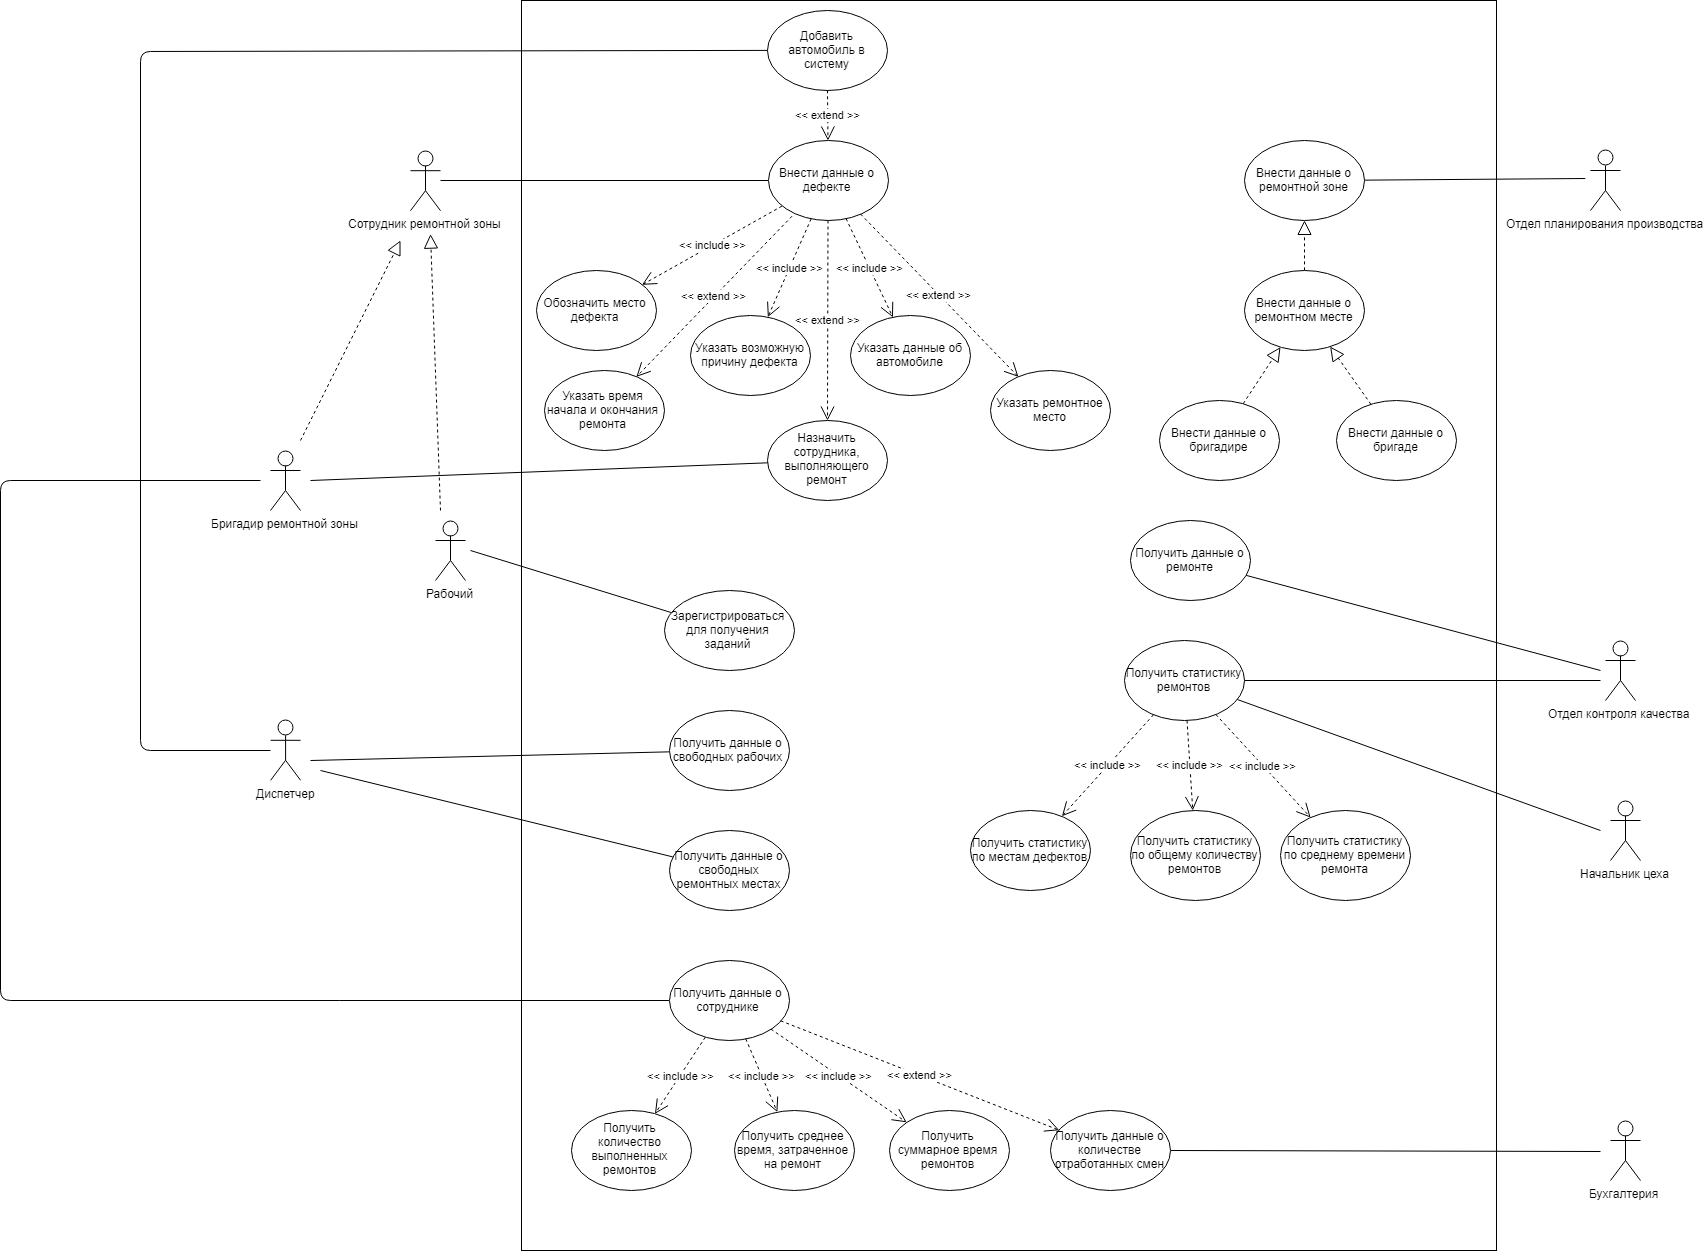

The diagram above was exported from draw.io. Its source (the exported page's mxGraphModel, read from the mxfile embedded in the PNG):
<mxGraphModel dx="2015" dy="627" grid="1" gridSize="10" guides="1" tooltips="1" connect="1" arrows="1" fold="1" page="1" pageScale="1" pageWidth="827" pageHeight="1169" math="0" shadow="0">
  <root>
    <mxCell id="0" />
    <mxCell id="1" parent="0" />
    <mxCell id="ssRQa3gJILStpjGBKg-l-18" value="" style="rounded=0;whiteSpace=wrap;html=1;" vertex="1" parent="1">
      <mxGeometry x="281" y="30" width="975" height="1250" as="geometry" />
    </mxCell>
    <mxCell id="ssRQa3gJILStpjGBKg-l-1" value="Отдел планирования производства" style="shape=umlActor;verticalLabelPosition=bottom;labelBackgroundColor=#ffffff;verticalAlign=top;html=1;outlineConnect=0;" vertex="1" parent="1">
      <mxGeometry x="1350" y="180" width="30" height="60" as="geometry" />
    </mxCell>
    <mxCell id="ssRQa3gJILStpjGBKg-l-3" value="Внести данные о ремонтной зоне" style="ellipse;whiteSpace=wrap;html=1;" vertex="1" parent="1">
      <mxGeometry x="1004" y="169.9000244140625" width="120" height="80" as="geometry" />
    </mxCell>
    <mxCell id="ssRQa3gJILStpjGBKg-l-4" value="" style="endArrow=none;html=1;" edge="1" parent="1" target="ssRQa3gJILStpjGBKg-l-3">
      <mxGeometry width="50" height="50" relative="1" as="geometry">
        <mxPoint x="1344.800048828125" y="208" as="sourcePoint" />
        <mxPoint x="70" y="190" as="targetPoint" />
        <Array as="points" />
      </mxGeometry>
    </mxCell>
    <mxCell id="ssRQa3gJILStpjGBKg-l-5" value="Внести данные о бригадире" style="ellipse;whiteSpace=wrap;html=1;" vertex="1" parent="1">
      <mxGeometry x="919" y="429.9000244140625" width="120" height="80" as="geometry" />
    </mxCell>
    <mxCell id="ssRQa3gJILStpjGBKg-l-6" value="Внести данные о ремонтном месте" style="ellipse;whiteSpace=wrap;html=1;" vertex="1" parent="1">
      <mxGeometry x="1004" y="299.9000244140625" width="120" height="80" as="geometry" />
    </mxCell>
    <mxCell id="ssRQa3gJILStpjGBKg-l-8" value="" style="endArrow=block;dashed=1;endFill=0;endSize=12;html=1;" edge="1" parent="1" source="ssRQa3gJILStpjGBKg-l-6" target="ssRQa3gJILStpjGBKg-l-3">
      <mxGeometry width="160" relative="1" as="geometry">
        <mxPoint x="636" y="509.9000244140625" as="sourcePoint" />
        <mxPoint x="796" y="509.9000244140625" as="targetPoint" />
      </mxGeometry>
    </mxCell>
    <mxCell id="ssRQa3gJILStpjGBKg-l-9" value="" style="endArrow=block;dashed=1;endFill=0;endSize=12;html=1;" edge="1" parent="1" source="ssRQa3gJILStpjGBKg-l-5" target="ssRQa3gJILStpjGBKg-l-6">
      <mxGeometry width="160" relative="1" as="geometry">
        <mxPoint x="636" y="529.9000244140625" as="sourcePoint" />
        <mxPoint x="796" y="529.9000244140625" as="targetPoint" />
      </mxGeometry>
    </mxCell>
    <mxCell id="ssRQa3gJILStpjGBKg-l-10" value="Внести данные о бригаде" style="ellipse;whiteSpace=wrap;html=1;" vertex="1" parent="1">
      <mxGeometry x="1096" y="429.9000244140625" width="120" height="80" as="geometry" />
    </mxCell>
    <mxCell id="ssRQa3gJILStpjGBKg-l-11" value="" style="endArrow=block;dashed=1;endFill=0;endSize=12;html=1;" edge="1" parent="1" source="ssRQa3gJILStpjGBKg-l-10" target="ssRQa3gJILStpjGBKg-l-6">
      <mxGeometry width="160" relative="1" as="geometry">
        <mxPoint x="636" y="529.9000244140625" as="sourcePoint" />
        <mxPoint x="796" y="529.9000244140625" as="targetPoint" />
      </mxGeometry>
    </mxCell>
    <mxCell id="ssRQa3gJILStpjGBKg-l-15" value="Сотрудник ремонтной зоны" style="shape=umlActor;verticalLabelPosition=bottom;labelBackgroundColor=#ffffff;verticalAlign=top;html=1;outlineConnect=0;" vertex="1" parent="1">
      <mxGeometry x="170" y="180.199951171875" width="30" height="60" as="geometry" />
    </mxCell>
    <mxCell id="ssRQa3gJILStpjGBKg-l-19" value="Внести данные о дефекте" style="ellipse;whiteSpace=wrap;html=1;" vertex="1" parent="1">
      <mxGeometry x="527.5" y="170" width="120" height="80" as="geometry" />
    </mxCell>
    <mxCell id="ssRQa3gJILStpjGBKg-l-20" value="" style="endArrow=none;html=1;" edge="1" parent="1" target="ssRQa3gJILStpjGBKg-l-19">
      <mxGeometry width="50" height="50" relative="1" as="geometry">
        <mxPoint x="200" y="210" as="sourcePoint" />
        <mxPoint x="125" y="1300" as="targetPoint" />
      </mxGeometry>
    </mxCell>
    <mxCell id="ssRQa3gJILStpjGBKg-l-21" value="Обозначить место дефекта" style="ellipse;whiteSpace=wrap;html=1;" vertex="1" parent="1">
      <mxGeometry x="295.5" y="300" width="120" height="80" as="geometry" />
    </mxCell>
    <mxCell id="ssRQa3gJILStpjGBKg-l-22" value="&amp;lt;&amp;lt; include &amp;gt;&amp;gt;" style="endArrow=open;endSize=12;dashed=1;html=1;" edge="1" parent="1" source="ssRQa3gJILStpjGBKg-l-19" target="ssRQa3gJILStpjGBKg-l-21">
      <mxGeometry width="160" relative="1" as="geometry">
        <mxPoint x="80.5" y="670" as="sourcePoint" />
        <mxPoint x="240.5" y="670" as="targetPoint" />
      </mxGeometry>
    </mxCell>
    <mxCell id="ssRQa3gJILStpjGBKg-l-23" value="Указать возможную причину дефекта" style="ellipse;whiteSpace=wrap;html=1;" vertex="1" parent="1">
      <mxGeometry x="450.5" y="345" width="120" height="80" as="geometry" />
    </mxCell>
    <mxCell id="ssRQa3gJILStpjGBKg-l-24" value="&amp;lt;&amp;lt; include &amp;gt;&amp;gt;" style="endArrow=open;endSize=12;dashed=1;html=1;" edge="1" parent="1" source="ssRQa3gJILStpjGBKg-l-19" target="ssRQa3gJILStpjGBKg-l-23">
      <mxGeometry width="160" relative="1" as="geometry">
        <mxPoint x="453.974240772214" y="254.0334900754508" as="sourcePoint" />
        <mxPoint x="396.94584553985646" y="315.9336673318221" as="targetPoint" />
      </mxGeometry>
    </mxCell>
    <mxCell id="ssRQa3gJILStpjGBKg-l-25" value="&amp;lt;&amp;lt; include &amp;gt;&amp;gt;" style="endArrow=open;endSize=12;dashed=1;html=1;" edge="1" parent="1" source="ssRQa3gJILStpjGBKg-l-19" target="ssRQa3gJILStpjGBKg-l-26">
      <mxGeometry width="160" relative="1" as="geometry">
        <mxPoint x="67.47424077221399" y="390.0334900754508" as="sourcePoint" />
        <mxPoint x="10.445845539856464" y="451.9336673318221" as="targetPoint" />
      </mxGeometry>
    </mxCell>
    <mxCell id="ssRQa3gJILStpjGBKg-l-26" value="Указать данные об автомобиле" style="ellipse;whiteSpace=wrap;html=1;" vertex="1" parent="1">
      <mxGeometry x="610.5" y="345" width="120" height="80" as="geometry" />
    </mxCell>
    <mxCell id="ssRQa3gJILStpjGBKg-l-30" value="Указать время начала и окончания ремонта" style="ellipse;whiteSpace=wrap;html=1;" vertex="1" parent="1">
      <mxGeometry x="303.5" y="400" width="120" height="80" as="geometry" />
    </mxCell>
    <mxCell id="ssRQa3gJILStpjGBKg-l-31" value="&amp;lt;&amp;lt; extend &amp;gt;&amp;gt;" style="endArrow=open;endSize=12;dashed=1;html=1;" edge="1" parent="1" target="ssRQa3gJILStpjGBKg-l-30">
      <mxGeometry width="160" relative="1" as="geometry">
        <mxPoint x="551.5285074124458" y="245.70449047906231" as="sourcePoint" />
        <mxPoint x="411.4305894655813" y="324.26303176497595" as="targetPoint" />
      </mxGeometry>
    </mxCell>
    <mxCell id="ssRQa3gJILStpjGBKg-l-32" value="Указать ремонтное место" style="ellipse;whiteSpace=wrap;html=1;" vertex="1" parent="1">
      <mxGeometry x="750.5" y="400" width="120" height="80" as="geometry" />
    </mxCell>
    <mxCell id="ssRQa3gJILStpjGBKg-l-33" value="&amp;lt;&amp;lt; extend &amp;gt;&amp;gt;" style="endArrow=open;endSize=12;dashed=1;html=1;" edge="1" parent="1" source="ssRQa3gJILStpjGBKg-l-19" target="ssRQa3gJILStpjGBKg-l-32">
      <mxGeometry width="160" relative="1" as="geometry">
        <mxPoint x="615.4604044722394" y="258.1658595035087" as="sourcePoint" />
        <mxPoint x="662.4112586903909" y="356.8610876002217" as="targetPoint" />
      </mxGeometry>
    </mxCell>
    <mxCell id="ssRQa3gJILStpjGBKg-l-34" value="Бригадир ремонтной зоны" style="shape=umlActor;verticalLabelPosition=bottom;labelBackgroundColor=#ffffff;verticalAlign=top;html=1;outlineConnect=0;" vertex="1" parent="1">
      <mxGeometry x="30" y="480" width="30" height="60" as="geometry" />
    </mxCell>
    <mxCell id="ssRQa3gJILStpjGBKg-l-36" value="Назначить сотрудника, выполняющего ремонт" style="ellipse;whiteSpace=wrap;html=1;" vertex="1" parent="1">
      <mxGeometry x="527" y="450" width="120" height="80" as="geometry" />
    </mxCell>
    <mxCell id="ssRQa3gJILStpjGBKg-l-37" value="" style="endArrow=none;html=1;" edge="1" parent="1" target="ssRQa3gJILStpjGBKg-l-36">
      <mxGeometry width="50" height="50" relative="1" as="geometry">
        <mxPoint x="70" y="510" as="sourcePoint" />
        <mxPoint x="155" y="1300" as="targetPoint" />
      </mxGeometry>
    </mxCell>
    <mxCell id="ssRQa3gJILStpjGBKg-l-39" value="&amp;lt;&amp;lt; extend &amp;gt;&amp;gt;" style="endArrow=open;endSize=12;dashed=1;html=1;" edge="1" parent="1" source="ssRQa3gJILStpjGBKg-l-19" target="ssRQa3gJILStpjGBKg-l-36">
      <mxGeometry width="160" relative="1" as="geometry">
        <mxPoint x="561.5285074124458" y="255.70449047906231" as="sourcePoint" />
        <mxPoint x="406.0591637793616" y="416.401713972361" as="targetPoint" />
      </mxGeometry>
    </mxCell>
    <mxCell id="ssRQa3gJILStpjGBKg-l-40" value="" style="endArrow=block;dashed=1;endFill=0;endSize=12;html=1;" edge="1" parent="1">
      <mxGeometry width="160" relative="1" as="geometry">
        <mxPoint x="60" y="470" as="sourcePoint" />
        <mxPoint x="160" y="270" as="targetPoint" />
      </mxGeometry>
    </mxCell>
    <mxCell id="ssRQa3gJILStpjGBKg-l-41" value="Рабочий" style="shape=umlActor;verticalLabelPosition=bottom;labelBackgroundColor=#ffffff;verticalAlign=top;html=1;outlineConnect=0;" vertex="1" parent="1">
      <mxGeometry x="195" y="550" width="30" height="60" as="geometry" />
    </mxCell>
    <mxCell id="ssRQa3gJILStpjGBKg-l-49" value="" style="endArrow=block;dashed=1;endFill=0;endSize=12;html=1;" edge="1" parent="1">
      <mxGeometry width="160" relative="1" as="geometry">
        <mxPoint x="200" y="540" as="sourcePoint" />
        <mxPoint x="190" y="263.5999755859375" as="targetPoint" />
      </mxGeometry>
    </mxCell>
    <mxCell id="ssRQa3gJILStpjGBKg-l-50" value="Зарегистрироваться для получения заданий" style="ellipse;whiteSpace=wrap;html=1;" vertex="1" parent="1">
      <mxGeometry x="423.5" y="620" width="130" height="80" as="geometry" />
    </mxCell>
    <mxCell id="ssRQa3gJILStpjGBKg-l-51" value="" style="endArrow=none;html=1;" edge="1" parent="1" target="ssRQa3gJILStpjGBKg-l-50">
      <mxGeometry width="50" height="50" relative="1" as="geometry">
        <mxPoint x="230" y="580" as="sourcePoint" />
        <mxPoint x="45" y="1420" as="targetPoint" />
      </mxGeometry>
    </mxCell>
    <mxCell id="ssRQa3gJILStpjGBKg-l-54" value="Диспетчер" style="shape=umlActor;verticalLabelPosition=bottom;labelBackgroundColor=#ffffff;verticalAlign=top;html=1;outlineConnect=0;" vertex="1" parent="1">
      <mxGeometry x="30.0999755859375" y="749.7999267578125" width="30" height="60" as="geometry" />
    </mxCell>
    <mxCell id="ssRQa3gJILStpjGBKg-l-55" value="Получить данные о свободных ремонтных местах" style="ellipse;whiteSpace=wrap;html=1;" vertex="1" parent="1">
      <mxGeometry x="428.5999755859375" y="860.199951171875" width="120" height="80" as="geometry" />
    </mxCell>
    <mxCell id="ssRQa3gJILStpjGBKg-l-56" value="" style="endArrow=none;html=1;" edge="1" parent="1" source="ssRQa3gJILStpjGBKg-l-55">
      <mxGeometry width="50" height="50" relative="1" as="geometry">
        <mxPoint x="-8.9000244140625" y="1521.7999267578125" as="sourcePoint" />
        <mxPoint x="80" y="800" as="targetPoint" />
      </mxGeometry>
    </mxCell>
    <mxCell id="ssRQa3gJILStpjGBKg-l-60" value="Получить данные о свободных рабочих" style="ellipse;whiteSpace=wrap;html=1;" vertex="1" parent="1">
      <mxGeometry x="428.5" y="740" width="120" height="80" as="geometry" />
    </mxCell>
    <mxCell id="ssRQa3gJILStpjGBKg-l-61" value="" style="endArrow=none;html=1;" edge="1" parent="1" target="ssRQa3gJILStpjGBKg-l-60">
      <mxGeometry width="50" height="50" relative="1" as="geometry">
        <mxPoint x="70" y="790" as="sourcePoint" />
        <mxPoint x="1171.0999755859375" y="691.7999267578125" as="targetPoint" />
      </mxGeometry>
    </mxCell>
    <mxCell id="ssRQa3gJILStpjGBKg-l-63" value="Добавить автомобиль в систему" style="ellipse;whiteSpace=wrap;html=1;" vertex="1" parent="1">
      <mxGeometry x="527" y="39.79998779296875" width="120" height="80" as="geometry" />
    </mxCell>
    <mxCell id="ssRQa3gJILStpjGBKg-l-64" value="" style="endArrow=none;html=1;" edge="1" parent="1" target="ssRQa3gJILStpjGBKg-l-63">
      <mxGeometry width="50" height="50" relative="1" as="geometry">
        <mxPoint x="30" y="780" as="sourcePoint" />
        <mxPoint x="200" y="680" as="targetPoint" />
        <Array as="points">
          <mxPoint x="-100" y="780" />
          <mxPoint x="-100" y="81" />
        </Array>
      </mxGeometry>
    </mxCell>
    <mxCell id="ssRQa3gJILStpjGBKg-l-65" value="&amp;lt;&amp;lt; extend &amp;gt;&amp;gt;" style="endArrow=open;endSize=12;dashed=1;html=1;" edge="1" parent="1" source="ssRQa3gJILStpjGBKg-l-63" target="ssRQa3gJILStpjGBKg-l-19">
      <mxGeometry width="160" relative="1" as="geometry">
        <mxPoint x="561.5285074124458" y="255.70449047906231" as="sourcePoint" />
        <mxPoint x="406.05916377937365" y="416.40171397234826" as="targetPoint" />
      </mxGeometry>
    </mxCell>
    <mxCell id="ssRQa3gJILStpjGBKg-l-66" value="Отдел контроля качества" style="shape=umlActor;verticalLabelPosition=bottom;labelBackgroundColor=#ffffff;verticalAlign=top;html=1;outlineConnect=0;" vertex="1" parent="1">
      <mxGeometry x="1365" y="670" width="30" height="60" as="geometry" />
    </mxCell>
    <mxCell id="ssRQa3gJILStpjGBKg-l-67" value="Получить статистику ремонтов" style="ellipse;whiteSpace=wrap;html=1;" vertex="1" parent="1">
      <mxGeometry x="884" y="670" width="120" height="80" as="geometry" />
    </mxCell>
    <mxCell id="ssRQa3gJILStpjGBKg-l-68" value="Получить статистику по местам дефектов" style="ellipse;whiteSpace=wrap;html=1;" vertex="1" parent="1">
      <mxGeometry x="730.5" y="840" width="120" height="80" as="geometry" />
    </mxCell>
    <mxCell id="ssRQa3gJILStpjGBKg-l-69" value="&amp;lt;&amp;lt; include &amp;gt;&amp;gt;" style="endArrow=open;endSize=12;dashed=1;html=1;" edge="1" parent="1" source="ssRQa3gJILStpjGBKg-l-67" target="ssRQa3gJILStpjGBKg-l-68">
      <mxGeometry width="160" relative="1" as="geometry">
        <mxPoint x="509.4604044722396" y="308.1658595035087" as="sourcePoint" />
        <mxPoint x="801.8543186760367" y="828.6974983161704" as="targetPoint" />
      </mxGeometry>
    </mxCell>
    <mxCell id="ssRQa3gJILStpjGBKg-l-70" value="Получить статистику по общему количеству ремонтов" style="ellipse;whiteSpace=wrap;html=1;" vertex="1" parent="1">
      <mxGeometry x="890" y="840" width="130" height="90" as="geometry" />
    </mxCell>
    <mxCell id="ssRQa3gJILStpjGBKg-l-71" value="&amp;lt;&amp;lt; include &amp;gt;&amp;gt;" style="endArrow=open;endSize=12;dashed=1;html=1;" edge="1" parent="1" source="ssRQa3gJILStpjGBKg-l-67" target="ssRQa3gJILStpjGBKg-l-70">
      <mxGeometry width="160" relative="1" as="geometry">
        <mxPoint x="916.4538425175069" y="751.2003280488325" as="sourcePoint" />
        <mxPoint x="811.8543186760485" y="838.6974983161608" as="targetPoint" />
      </mxGeometry>
    </mxCell>
    <mxCell id="ssRQa3gJILStpjGBKg-l-72" value="Получить статистику по среднему времени ремонта" style="ellipse;whiteSpace=wrap;html=1;" vertex="1" parent="1">
      <mxGeometry x="1040" y="840" width="130" height="90" as="geometry" />
    </mxCell>
    <mxCell id="ssRQa3gJILStpjGBKg-l-73" value="&amp;lt;&amp;lt; include &amp;gt;&amp;gt;" style="endArrow=open;endSize=12;dashed=1;html=1;" edge="1" parent="1" source="ssRQa3gJILStpjGBKg-l-67" target="ssRQa3gJILStpjGBKg-l-72">
      <mxGeometry width="160" relative="1" as="geometry">
        <mxPoint x="948.0297768587402" y="759.801487608398" as="sourcePoint" />
        <mxPoint x="935.7809783803846" y="840.245542689463" as="targetPoint" />
      </mxGeometry>
    </mxCell>
    <mxCell id="ssRQa3gJILStpjGBKg-l-74" value="" style="endArrow=none;html=1;" edge="1" parent="1" source="ssRQa3gJILStpjGBKg-l-67">
      <mxGeometry width="50" height="50" relative="1" as="geometry">
        <mxPoint x="700" y="1170" as="sourcePoint" />
        <mxPoint x="1360" y="710" as="targetPoint" />
      </mxGeometry>
    </mxCell>
    <mxCell id="ssRQa3gJILStpjGBKg-l-76" value="Получить данные о ремонте" style="ellipse;whiteSpace=wrap;html=1;" vertex="1" parent="1">
      <mxGeometry x="890" y="550" width="120" height="80" as="geometry" />
    </mxCell>
    <mxCell id="ssRQa3gJILStpjGBKg-l-77" value="" style="endArrow=none;html=1;" edge="1" parent="1" source="ssRQa3gJILStpjGBKg-l-76">
      <mxGeometry width="50" height="50" relative="1" as="geometry">
        <mxPoint x="700" y="1120" as="sourcePoint" />
        <mxPoint x="1360" y="700" as="targetPoint" />
      </mxGeometry>
    </mxCell>
    <mxCell id="ssRQa3gJILStpjGBKg-l-78" value="Начальник цеха" style="shape=umlActor;verticalLabelPosition=bottom;labelBackgroundColor=#ffffff;verticalAlign=top;html=1;outlineConnect=0;" vertex="1" parent="1">
      <mxGeometry x="1370" y="830" width="30" height="60" as="geometry" />
    </mxCell>
    <mxCell id="ssRQa3gJILStpjGBKg-l-79" value="" style="endArrow=none;html=1;" edge="1" parent="1" source="ssRQa3gJILStpjGBKg-l-67">
      <mxGeometry width="50" height="50" relative="1" as="geometry">
        <mxPoint x="910" y="1120" as="sourcePoint" />
        <mxPoint x="1360" y="860" as="targetPoint" />
      </mxGeometry>
    </mxCell>
    <mxCell id="ssRQa3gJILStpjGBKg-l-80" value="Получить данные о сотруднике" style="ellipse;whiteSpace=wrap;html=1;" vertex="1" parent="1">
      <mxGeometry x="428.5" y="990" width="120" height="80" as="geometry" />
    </mxCell>
    <mxCell id="ssRQa3gJILStpjGBKg-l-81" value="" style="endArrow=none;html=1;" edge="1" parent="1" target="ssRQa3gJILStpjGBKg-l-80">
      <mxGeometry width="50" height="50" relative="1" as="geometry">
        <mxPoint x="20" y="510" as="sourcePoint" />
        <mxPoint x="-10" y="1210" as="targetPoint" />
        <Array as="points">
          <mxPoint x="-240" y="510" />
          <mxPoint x="-240" y="1030" />
        </Array>
      </mxGeometry>
    </mxCell>
    <mxCell id="ssRQa3gJILStpjGBKg-l-82" value="Получить количество выполненных ремонтов" style="ellipse;whiteSpace=wrap;html=1;" vertex="1" parent="1">
      <mxGeometry x="330.5" y="1140" width="120" height="80" as="geometry" />
    </mxCell>
    <mxCell id="ssRQa3gJILStpjGBKg-l-83" value="&amp;lt;&amp;lt; include &amp;gt;&amp;gt;" style="endArrow=open;endSize=12;dashed=1;html=1;" edge="1" parent="1" source="ssRQa3gJILStpjGBKg-l-80" target="ssRQa3gJILStpjGBKg-l-82">
      <mxGeometry width="160" relative="1" as="geometry">
        <mxPoint x="907.9735655875647" y="745.6607554688799" as="sourcePoint" />
        <mxPoint x="820.4690908081097" y="794.2936005349386" as="targetPoint" />
      </mxGeometry>
    </mxCell>
    <mxCell id="ssRQa3gJILStpjGBKg-l-84" value="Получить среднее время, затраченное на ремонт" style="ellipse;whiteSpace=wrap;html=1;" vertex="1" parent="1">
      <mxGeometry x="493.5" y="1140" width="120" height="80" as="geometry" />
    </mxCell>
    <mxCell id="ssRQa3gJILStpjGBKg-l-85" value="&amp;lt;&amp;lt; include &amp;gt;&amp;gt;" style="endArrow=open;endSize=12;dashed=1;html=1;" edge="1" parent="1" source="ssRQa3gJILStpjGBKg-l-80" target="ssRQa3gJILStpjGBKg-l-84">
      <mxGeometry width="160" relative="1" as="geometry">
        <mxPoint x="474.77249898720856" y="1076.7393564069025" as="sourcePoint" />
        <mxPoint x="424.46579253623895" y="1153.3294499746708" as="targetPoint" />
      </mxGeometry>
    </mxCell>
    <mxCell id="ssRQa3gJILStpjGBKg-l-86" value="Получить суммарное время ремонтов" style="ellipse;whiteSpace=wrap;html=1;" vertex="1" parent="1">
      <mxGeometry x="648.5" y="1140" width="120" height="80" as="geometry" />
    </mxCell>
    <mxCell id="ssRQa3gJILStpjGBKg-l-87" value="&amp;lt;&amp;lt; include &amp;gt;&amp;gt;" style="endArrow=open;endSize=12;dashed=1;html=1;entryX=0;entryY=0;entryDx=0;entryDy=0;" edge="1" parent="1" source="ssRQa3gJILStpjGBKg-l-80" target="ssRQa3gJILStpjGBKg-l-86">
      <mxGeometry width="160" relative="1" as="geometry">
        <mxPoint x="515.2529227632481" y="1078.4091399937888" as="sourcePoint" />
        <mxPoint x="546.8569307949442" y="1151.569640199235" as="targetPoint" />
      </mxGeometry>
    </mxCell>
    <mxCell id="ssRQa3gJILStpjGBKg-l-88" value="Получить данные о количестве отработанных смен" style="ellipse;whiteSpace=wrap;html=1;" vertex="1" parent="1">
      <mxGeometry x="810.5" y="1140" width="120" height="80" as="geometry" />
    </mxCell>
    <mxCell id="ssRQa3gJILStpjGBKg-l-89" value="&amp;lt;&amp;lt; extend &amp;gt;&amp;gt;" style="endArrow=open;endSize=12;dashed=1;html=1;" edge="1" parent="1" source="ssRQa3gJILStpjGBKg-l-80" target="ssRQa3gJILStpjGBKg-l-88">
      <mxGeometry width="160" relative="1" as="geometry">
        <mxPoint x="250" y="450" as="sourcePoint" />
        <mxPoint x="405.9299911171829" y="416.346235633112" as="targetPoint" />
      </mxGeometry>
    </mxCell>
    <mxCell id="ssRQa3gJILStpjGBKg-l-90" value="Бухгалтерия" style="shape=umlActor;verticalLabelPosition=bottom;labelBackgroundColor=#ffffff;verticalAlign=top;html=1;outlineConnect=0;" vertex="1" parent="1">
      <mxGeometry x="1370" y="1150" width="30" height="60" as="geometry" />
    </mxCell>
    <mxCell id="ssRQa3gJILStpjGBKg-l-91" value="" style="endArrow=none;html=1;" edge="1" parent="1" source="ssRQa3gJILStpjGBKg-l-88">
      <mxGeometry width="50" height="50" relative="1" as="geometry">
        <mxPoint x="630" y="1350" as="sourcePoint" />
        <mxPoint x="1360" y="1181" as="targetPoint" />
      </mxGeometry>
    </mxCell>
  </root>
</mxGraphModel>